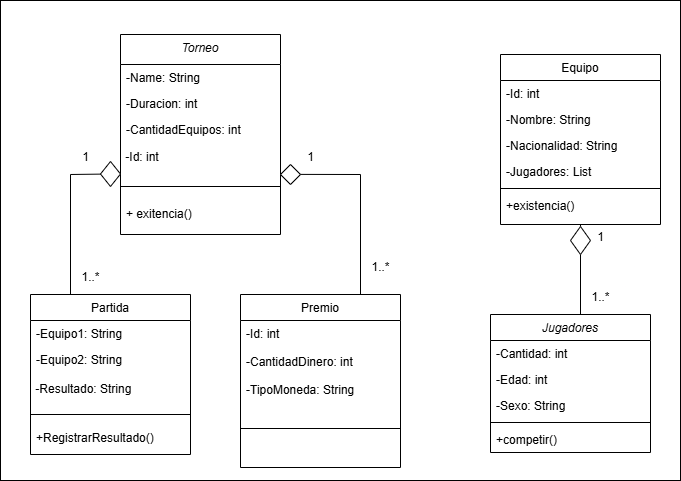

The diagram above was exported from draw.io. Its source (the exported page's mxGraphModel, read from the mxfile embedded in the PNG):
<mxGraphModel dx="963" dy="540" grid="1" gridSize="10" guides="1" tooltips="1" connect="1" arrows="1" fold="1" page="1" pageScale="1" pageWidth="827" pageHeight="1169" math="0" shadow="0">
  <root>
    <mxCell id="WIyWlLk6GJQsqaUBKTNV-0" />
    <mxCell id="WIyWlLk6GJQsqaUBKTNV-1" parent="WIyWlLk6GJQsqaUBKTNV-0" />
    <mxCell id="PdqQ5GbI4R9n6zngEiVX-27" value="" style="rounded=0;whiteSpace=wrap;html=1;" vertex="1" parent="WIyWlLk6GJQsqaUBKTNV-1">
      <mxGeometry x="90" y="66" width="680" height="480" as="geometry" />
    </mxCell>
    <mxCell id="PdqQ5GbI4R9n6zngEiVX-6" style="edgeStyle=orthogonalEdgeStyle;rounded=0;orthogonalLoop=1;jettySize=auto;html=1;exitX=0.5;exitY=0;exitDx=0;exitDy=0;" edge="1" parent="WIyWlLk6GJQsqaUBKTNV-1" source="zkfFHV4jXpPFQw0GAbJ--0">
      <mxGeometry relative="1" as="geometry">
        <mxPoint x="290.1428571428571" y="119.85714285714289" as="targetPoint" />
      </mxGeometry>
    </mxCell>
    <mxCell id="zkfFHV4jXpPFQw0GAbJ--0" value="Torneo" style="swimlane;fontStyle=2;align=center;verticalAlign=top;childLayout=stackLayout;horizontal=1;startSize=30;horizontalStack=0;resizeParent=1;resizeLast=0;collapsible=1;marginBottom=0;rounded=0;shadow=0;strokeWidth=1;" parent="WIyWlLk6GJQsqaUBKTNV-1" vertex="1">
      <mxGeometry x="210" y="100" width="160" height="200" as="geometry">
        <mxRectangle x="230" y="140" width="160" height="26" as="alternateBounds" />
      </mxGeometry>
    </mxCell>
    <mxCell id="zkfFHV4jXpPFQw0GAbJ--1" value="-Name: String" style="text;align=left;verticalAlign=top;spacingLeft=4;spacingRight=4;overflow=hidden;rotatable=0;points=[[0,0.5],[1,0.5]];portConstraint=eastwest;" parent="zkfFHV4jXpPFQw0GAbJ--0" vertex="1">
      <mxGeometry y="30" width="160" height="26" as="geometry" />
    </mxCell>
    <mxCell id="zkfFHV4jXpPFQw0GAbJ--2" value="-Duracion: int" style="text;align=left;verticalAlign=top;spacingLeft=4;spacingRight=4;overflow=hidden;rotatable=0;points=[[0,0.5],[1,0.5]];portConstraint=eastwest;rounded=0;shadow=0;html=0;" parent="zkfFHV4jXpPFQw0GAbJ--0" vertex="1">
      <mxGeometry y="56" width="160" height="26" as="geometry" />
    </mxCell>
    <mxCell id="zkfFHV4jXpPFQw0GAbJ--3" value="-CantidadEquipos: int" style="text;align=left;verticalAlign=top;spacingLeft=4;spacingRight=4;overflow=hidden;rotatable=0;points=[[0,0.5],[1,0.5]];portConstraint=eastwest;rounded=0;shadow=0;html=0;" parent="zkfFHV4jXpPFQw0GAbJ--0" vertex="1">
      <mxGeometry y="82" width="160" height="26" as="geometry" />
    </mxCell>
    <mxCell id="PdqQ5GbI4R9n6zngEiVX-7" value="&amp;nbsp;-Id: int" style="text;html=1;align=left;verticalAlign=middle;resizable=0;points=[];autosize=1;strokeColor=none;fillColor=none;" vertex="1" parent="zkfFHV4jXpPFQw0GAbJ--0">
      <mxGeometry y="108" width="160" height="30" as="geometry" />
    </mxCell>
    <mxCell id="zkfFHV4jXpPFQw0GAbJ--4" value="" style="line;html=1;strokeWidth=1;align=left;verticalAlign=middle;spacingTop=-1;spacingLeft=3;spacingRight=3;rotatable=0;labelPosition=right;points=[];portConstraint=eastwest;" parent="zkfFHV4jXpPFQw0GAbJ--0" vertex="1">
      <mxGeometry y="138" width="160" height="28" as="geometry" />
    </mxCell>
    <mxCell id="zkfFHV4jXpPFQw0GAbJ--5" value="+ exitencia()" style="text;align=left;verticalAlign=top;spacingLeft=4;spacingRight=4;overflow=hidden;rotatable=0;points=[[0,0.5],[1,0.5]];portConstraint=eastwest;" parent="zkfFHV4jXpPFQw0GAbJ--0" vertex="1">
      <mxGeometry y="166" width="160" height="26" as="geometry" />
    </mxCell>
    <mxCell id="zkfFHV4jXpPFQw0GAbJ--6" value="Partida" style="swimlane;fontStyle=0;align=center;verticalAlign=top;childLayout=stackLayout;horizontal=1;startSize=26;horizontalStack=0;resizeParent=1;resizeLast=0;collapsible=1;marginBottom=0;rounded=0;shadow=0;strokeWidth=1;" parent="WIyWlLk6GJQsqaUBKTNV-1" vertex="1">
      <mxGeometry x="120" y="360" width="160" height="160" as="geometry">
        <mxRectangle x="130" y="380" width="160" height="26" as="alternateBounds" />
      </mxGeometry>
    </mxCell>
    <mxCell id="zkfFHV4jXpPFQw0GAbJ--7" value="-Equipo1: String" style="text;align=left;verticalAlign=top;spacingLeft=4;spacingRight=4;overflow=hidden;rotatable=0;points=[[0,0.5],[1,0.5]];portConstraint=eastwest;" parent="zkfFHV4jXpPFQw0GAbJ--6" vertex="1">
      <mxGeometry y="26" width="160" height="26" as="geometry" />
    </mxCell>
    <mxCell id="zkfFHV4jXpPFQw0GAbJ--8" value="-Equipo2: String" style="text;align=left;verticalAlign=top;spacingLeft=4;spacingRight=4;overflow=hidden;rotatable=0;points=[[0,0.5],[1,0.5]];portConstraint=eastwest;rounded=0;shadow=0;html=0;" parent="zkfFHV4jXpPFQw0GAbJ--6" vertex="1">
      <mxGeometry y="52" width="160" height="28" as="geometry" />
    </mxCell>
    <mxCell id="PdqQ5GbI4R9n6zngEiVX-8" value="&amp;nbsp;-Resultado: String" style="text;html=1;align=left;verticalAlign=middle;resizable=0;points=[];autosize=1;strokeColor=none;fillColor=none;" vertex="1" parent="zkfFHV4jXpPFQw0GAbJ--6">
      <mxGeometry y="80" width="160" height="30" as="geometry" />
    </mxCell>
    <mxCell id="zkfFHV4jXpPFQw0GAbJ--9" value="" style="line;html=1;strokeWidth=1;align=left;verticalAlign=middle;spacingTop=-1;spacingLeft=3;spacingRight=3;rotatable=0;labelPosition=right;points=[];portConstraint=eastwest;" parent="zkfFHV4jXpPFQw0GAbJ--6" vertex="1">
      <mxGeometry y="110" width="160" height="20" as="geometry" />
    </mxCell>
    <mxCell id="zkfFHV4jXpPFQw0GAbJ--11" value="+RegistrarResultado()" style="text;align=left;verticalAlign=top;spacingLeft=4;spacingRight=4;overflow=hidden;rotatable=0;points=[[0,0.5],[1,0.5]];portConstraint=eastwest;" parent="zkfFHV4jXpPFQw0GAbJ--6" vertex="1">
      <mxGeometry y="130" width="160" height="26" as="geometry" />
    </mxCell>
    <mxCell id="zkfFHV4jXpPFQw0GAbJ--13" value="Premio" style="swimlane;fontStyle=0;align=center;verticalAlign=top;childLayout=stackLayout;horizontal=1;startSize=26;horizontalStack=0;resizeParent=1;resizeLast=0;collapsible=1;marginBottom=0;rounded=0;shadow=0;strokeWidth=1;" parent="WIyWlLk6GJQsqaUBKTNV-1" vertex="1">
      <mxGeometry x="330" y="360" width="160" height="173" as="geometry">
        <mxRectangle x="340" y="380" width="170" height="26" as="alternateBounds" />
      </mxGeometry>
    </mxCell>
    <mxCell id="zkfFHV4jXpPFQw0GAbJ--14" value="-Id: int&#10;&#10;-CantidadDinero: int&#10;&#10;-TipoMoneda: String&#10;" style="text;align=left;verticalAlign=top;spacingLeft=4;spacingRight=4;overflow=hidden;rotatable=0;points=[[0,0.5],[1,0.5]];portConstraint=eastwest;" parent="zkfFHV4jXpPFQw0GAbJ--13" vertex="1">
      <mxGeometry y="26" width="160" height="104" as="geometry" />
    </mxCell>
    <mxCell id="zkfFHV4jXpPFQw0GAbJ--15" value="" style="line;html=1;strokeWidth=1;align=left;verticalAlign=middle;spacingTop=-1;spacingLeft=3;spacingRight=3;rotatable=0;labelPosition=right;points=[];portConstraint=eastwest;" parent="zkfFHV4jXpPFQw0GAbJ--13" vertex="1">
      <mxGeometry y="130" width="160" height="8" as="geometry" />
    </mxCell>
    <mxCell id="zkfFHV4jXpPFQw0GAbJ--17" value="Equipo" style="swimlane;fontStyle=0;align=center;verticalAlign=top;childLayout=stackLayout;horizontal=1;startSize=26;horizontalStack=0;resizeParent=1;resizeLast=0;collapsible=1;marginBottom=0;rounded=0;shadow=0;strokeWidth=1;" parent="WIyWlLk6GJQsqaUBKTNV-1" vertex="1">
      <mxGeometry x="590" y="120" width="160" height="170" as="geometry">
        <mxRectangle x="550" y="140" width="160" height="26" as="alternateBounds" />
      </mxGeometry>
    </mxCell>
    <mxCell id="zkfFHV4jXpPFQw0GAbJ--18" value="-Id: int" style="text;align=left;verticalAlign=top;spacingLeft=4;spacingRight=4;overflow=hidden;rotatable=0;points=[[0,0.5],[1,0.5]];portConstraint=eastwest;" parent="zkfFHV4jXpPFQw0GAbJ--17" vertex="1">
      <mxGeometry y="26" width="160" height="26" as="geometry" />
    </mxCell>
    <mxCell id="zkfFHV4jXpPFQw0GAbJ--19" value="-Nombre: String" style="text;align=left;verticalAlign=top;spacingLeft=4;spacingRight=4;overflow=hidden;rotatable=0;points=[[0,0.5],[1,0.5]];portConstraint=eastwest;rounded=0;shadow=0;html=0;" parent="zkfFHV4jXpPFQw0GAbJ--17" vertex="1">
      <mxGeometry y="52" width="160" height="26" as="geometry" />
    </mxCell>
    <mxCell id="zkfFHV4jXpPFQw0GAbJ--20" value="-Nacionalidad: String" style="text;align=left;verticalAlign=top;spacingLeft=4;spacingRight=4;overflow=hidden;rotatable=0;points=[[0,0.5],[1,0.5]];portConstraint=eastwest;rounded=0;shadow=0;html=0;" parent="zkfFHV4jXpPFQw0GAbJ--17" vertex="1">
      <mxGeometry y="78" width="160" height="26" as="geometry" />
    </mxCell>
    <mxCell id="zkfFHV4jXpPFQw0GAbJ--21" value="-Jugadores: List" style="text;align=left;verticalAlign=top;spacingLeft=4;spacingRight=4;overflow=hidden;rotatable=0;points=[[0,0.5],[1,0.5]];portConstraint=eastwest;rounded=0;shadow=0;html=0;" parent="zkfFHV4jXpPFQw0GAbJ--17" vertex="1">
      <mxGeometry y="104" width="160" height="26" as="geometry" />
    </mxCell>
    <mxCell id="zkfFHV4jXpPFQw0GAbJ--23" value="" style="line;html=1;strokeWidth=1;align=left;verticalAlign=middle;spacingTop=-1;spacingLeft=3;spacingRight=3;rotatable=0;labelPosition=right;points=[];portConstraint=eastwest;" parent="zkfFHV4jXpPFQw0GAbJ--17" vertex="1">
      <mxGeometry y="130" width="160" height="8" as="geometry" />
    </mxCell>
    <mxCell id="zkfFHV4jXpPFQw0GAbJ--24" value="+existencia()" style="text;align=left;verticalAlign=top;spacingLeft=4;spacingRight=4;overflow=hidden;rotatable=0;points=[[0,0.5],[1,0.5]];portConstraint=eastwest;" parent="zkfFHV4jXpPFQw0GAbJ--17" vertex="1">
      <mxGeometry y="138" width="160" height="26" as="geometry" />
    </mxCell>
    <mxCell id="PdqQ5GbI4R9n6zngEiVX-0" value="Jugadores" style="swimlane;fontStyle=2;align=center;verticalAlign=top;childLayout=stackLayout;horizontal=1;startSize=26;horizontalStack=0;resizeParent=1;resizeLast=0;collapsible=1;marginBottom=0;rounded=0;shadow=0;strokeWidth=1;" vertex="1" parent="WIyWlLk6GJQsqaUBKTNV-1">
      <mxGeometry x="580" y="380" width="160" height="138" as="geometry">
        <mxRectangle x="230" y="140" width="160" height="26" as="alternateBounds" />
      </mxGeometry>
    </mxCell>
    <mxCell id="PdqQ5GbI4R9n6zngEiVX-1" value="-Cantidad: int" style="text;align=left;verticalAlign=top;spacingLeft=4;spacingRight=4;overflow=hidden;rotatable=0;points=[[0,0.5],[1,0.5]];portConstraint=eastwest;" vertex="1" parent="PdqQ5GbI4R9n6zngEiVX-0">
      <mxGeometry y="26" width="160" height="26" as="geometry" />
    </mxCell>
    <mxCell id="PdqQ5GbI4R9n6zngEiVX-2" value="-Edad: int" style="text;align=left;verticalAlign=top;spacingLeft=4;spacingRight=4;overflow=hidden;rotatable=0;points=[[0,0.5],[1,0.5]];portConstraint=eastwest;rounded=0;shadow=0;html=0;" vertex="1" parent="PdqQ5GbI4R9n6zngEiVX-0">
      <mxGeometry y="52" width="160" height="26" as="geometry" />
    </mxCell>
    <mxCell id="PdqQ5GbI4R9n6zngEiVX-3" value="-Sexo: String" style="text;align=left;verticalAlign=top;spacingLeft=4;spacingRight=4;overflow=hidden;rotatable=0;points=[[0,0.5],[1,0.5]];portConstraint=eastwest;rounded=0;shadow=0;html=0;" vertex="1" parent="PdqQ5GbI4R9n6zngEiVX-0">
      <mxGeometry y="78" width="160" height="26" as="geometry" />
    </mxCell>
    <mxCell id="PdqQ5GbI4R9n6zngEiVX-4" value="" style="line;html=1;strokeWidth=1;align=left;verticalAlign=middle;spacingTop=-1;spacingLeft=3;spacingRight=3;rotatable=0;labelPosition=right;points=[];portConstraint=eastwest;" vertex="1" parent="PdqQ5GbI4R9n6zngEiVX-0">
      <mxGeometry y="104" width="160" height="8" as="geometry" />
    </mxCell>
    <mxCell id="PdqQ5GbI4R9n6zngEiVX-5" value="+competir()" style="text;align=left;verticalAlign=top;spacingLeft=4;spacingRight=4;overflow=hidden;rotatable=0;points=[[0,0.5],[1,0.5]];portConstraint=eastwest;" vertex="1" parent="PdqQ5GbI4R9n6zngEiVX-0">
      <mxGeometry y="112" width="160" height="26" as="geometry" />
    </mxCell>
    <mxCell id="PdqQ5GbI4R9n6zngEiVX-10" value="" style="endArrow=none;html=1;rounded=0;entryX=0.5;entryY=1;entryDx=0;entryDy=0;" edge="1" parent="WIyWlLk6GJQsqaUBKTNV-1" source="PdqQ5GbI4R9n6zngEiVX-11" target="zkfFHV4jXpPFQw0GAbJ--17">
      <mxGeometry width="50" height="50" relative="1" as="geometry">
        <mxPoint x="670" y="380" as="sourcePoint" />
        <mxPoint x="700" y="300" as="targetPoint" />
      </mxGeometry>
    </mxCell>
    <mxCell id="PdqQ5GbI4R9n6zngEiVX-12" value="" style="endArrow=none;html=1;rounded=0;entryX=0.5;entryY=1;entryDx=0;entryDy=0;" edge="1" parent="WIyWlLk6GJQsqaUBKTNV-1" target="PdqQ5GbI4R9n6zngEiVX-11">
      <mxGeometry width="50" height="50" relative="1" as="geometry">
        <mxPoint x="670" y="380" as="sourcePoint" />
        <mxPoint x="670" y="290" as="targetPoint" />
      </mxGeometry>
    </mxCell>
    <mxCell id="PdqQ5GbI4R9n6zngEiVX-11" value="" style="rhombus;whiteSpace=wrap;html=1;" vertex="1" parent="WIyWlLk6GJQsqaUBKTNV-1">
      <mxGeometry x="660" y="292" width="20" height="28" as="geometry" />
    </mxCell>
    <mxCell id="PdqQ5GbI4R9n6zngEiVX-13" value="" style="endArrow=none;html=1;rounded=0;exitX=0.25;exitY=0;exitDx=0;exitDy=0;" edge="1" parent="WIyWlLk6GJQsqaUBKTNV-1" source="zkfFHV4jXpPFQw0GAbJ--6">
      <mxGeometry width="50" height="50" relative="1" as="geometry">
        <mxPoint x="40" y="310" as="sourcePoint" />
        <mxPoint x="160" y="240" as="targetPoint" />
      </mxGeometry>
    </mxCell>
    <mxCell id="PdqQ5GbI4R9n6zngEiVX-14" value="" style="endArrow=none;html=1;rounded=0;" edge="1" parent="WIyWlLk6GJQsqaUBKTNV-1" source="PdqQ5GbI4R9n6zngEiVX-17">
      <mxGeometry width="50" height="50" relative="1" as="geometry">
        <mxPoint x="160" y="240" as="sourcePoint" />
        <mxPoint x="210" y="240" as="targetPoint" />
      </mxGeometry>
    </mxCell>
    <mxCell id="PdqQ5GbI4R9n6zngEiVX-15" value="" style="endArrow=none;html=1;rounded=0;exitX=0.75;exitY=0;exitDx=0;exitDy=0;" edge="1" parent="WIyWlLk6GJQsqaUBKTNV-1" source="zkfFHV4jXpPFQw0GAbJ--13">
      <mxGeometry width="50" height="50" relative="1" as="geometry">
        <mxPoint x="410" y="330" as="sourcePoint" />
        <mxPoint x="450" y="240" as="targetPoint" />
      </mxGeometry>
    </mxCell>
    <mxCell id="PdqQ5GbI4R9n6zngEiVX-16" value="" style="endArrow=none;html=1;rounded=0;exitX=1.011;exitY=1.062;exitDx=0;exitDy=0;exitPerimeter=0;" edge="1" parent="WIyWlLk6GJQsqaUBKTNV-1" source="PdqQ5GbI4R9n6zngEiVX-7">
      <mxGeometry width="50" height="50" relative="1" as="geometry">
        <mxPoint x="390" y="330" as="sourcePoint" />
        <mxPoint x="450" y="240" as="targetPoint" />
      </mxGeometry>
    </mxCell>
    <mxCell id="PdqQ5GbI4R9n6zngEiVX-18" value="" style="endArrow=none;html=1;rounded=0;" edge="1" parent="WIyWlLk6GJQsqaUBKTNV-1" target="PdqQ5GbI4R9n6zngEiVX-17">
      <mxGeometry width="50" height="50" relative="1" as="geometry">
        <mxPoint x="160" y="240" as="sourcePoint" />
        <mxPoint x="210" y="240" as="targetPoint" />
      </mxGeometry>
    </mxCell>
    <mxCell id="PdqQ5GbI4R9n6zngEiVX-17" value="" style="rhombus;whiteSpace=wrap;html=1;fillColor=default;" vertex="1" parent="WIyWlLk6GJQsqaUBKTNV-1">
      <mxGeometry x="190" y="227" width="20" height="25" as="geometry" />
    </mxCell>
    <mxCell id="PdqQ5GbI4R9n6zngEiVX-19" value="" style="rhombus;whiteSpace=wrap;html=1;" vertex="1" parent="WIyWlLk6GJQsqaUBKTNV-1">
      <mxGeometry x="370" y="230" width="20" height="20" as="geometry" />
    </mxCell>
    <mxCell id="PdqQ5GbI4R9n6zngEiVX-20" value="1" style="text;html=1;align=center;verticalAlign=middle;resizable=0;points=[];autosize=1;strokeColor=none;fillColor=none;" vertex="1" parent="WIyWlLk6GJQsqaUBKTNV-1">
      <mxGeometry x="675" y="288" width="30" height="30" as="geometry" />
    </mxCell>
    <mxCell id="PdqQ5GbI4R9n6zngEiVX-21" value="1..*" style="text;html=1;align=center;verticalAlign=middle;resizable=0;points=[];autosize=1;strokeColor=none;fillColor=none;" vertex="1" parent="WIyWlLk6GJQsqaUBKTNV-1">
      <mxGeometry x="670" y="348" width="40" height="30" as="geometry" />
    </mxCell>
    <mxCell id="PdqQ5GbI4R9n6zngEiVX-22" value="1..*" style="text;html=1;align=center;verticalAlign=middle;resizable=0;points=[];autosize=1;strokeColor=none;fillColor=none;" vertex="1" parent="WIyWlLk6GJQsqaUBKTNV-1">
      <mxGeometry x="450" y="318" width="40" height="30" as="geometry" />
    </mxCell>
    <mxCell id="PdqQ5GbI4R9n6zngEiVX-23" value="1" style="text;html=1;align=center;verticalAlign=middle;resizable=0;points=[];autosize=1;strokeColor=none;fillColor=none;" vertex="1" parent="WIyWlLk6GJQsqaUBKTNV-1">
      <mxGeometry x="385" y="208" width="30" height="30" as="geometry" />
    </mxCell>
    <mxCell id="PdqQ5GbI4R9n6zngEiVX-24" value="1..*" style="text;html=1;align=center;verticalAlign=middle;resizable=0;points=[];autosize=1;strokeColor=none;fillColor=none;" vertex="1" parent="WIyWlLk6GJQsqaUBKTNV-1">
      <mxGeometry x="160" y="328" width="40" height="30" as="geometry" />
    </mxCell>
    <mxCell id="PdqQ5GbI4R9n6zngEiVX-25" value="1" style="text;html=1;align=center;verticalAlign=middle;resizable=0;points=[];autosize=1;strokeColor=none;fillColor=none;" vertex="1" parent="WIyWlLk6GJQsqaUBKTNV-1">
      <mxGeometry x="160" y="208" width="30" height="30" as="geometry" />
    </mxCell>
  </root>
</mxGraphModel>